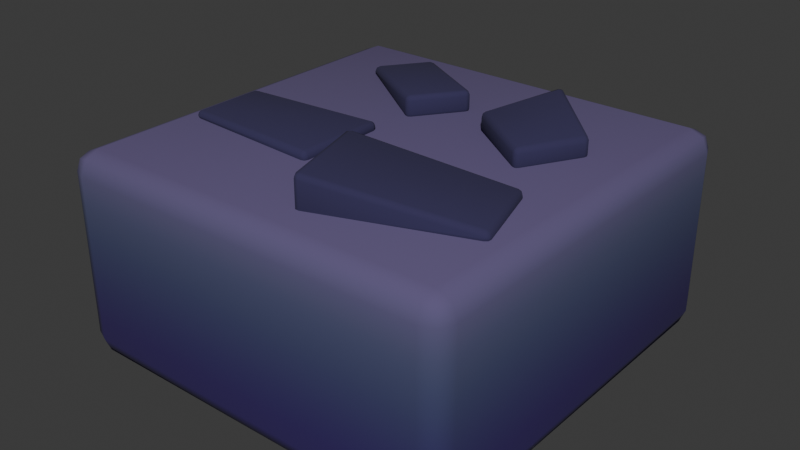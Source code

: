 # Source: Rock-Tile.blend  (saved by Blender 4.0.36; exported with 4.5.12 LTS)
import bpy
from mathutils import Matrix  # noqa: F401  (used for matrix-valued properties, if any)

bpy.ops.wm.read_factory_settings(use_empty=True)
scene = bpy.context.scene
scene.name = 'Scene'

# ---- collections
col_collection = bpy.data.collections.new('Collection'); scene.collection.children.link(col_collection)

# ---- images (referenced by path relative to the original .blend; pixels are not part of the script)
import os
ASSET_DIR = os.environ.get("B2B_ASSET_DIR", "")  # directory of the original .blend (textures are referenced by path, not embedded)
HERE = os.path.dirname(os.path.abspath(__file__))  # packed textures are extracted next to this script under _unpacked/

def load_image(name, relpath, width, height, colorspace="sRGB"):
    """Load a texture the original file referenced (path relative to the .blend, or extracted next to this script)."""
    p = next((c for c in (os.path.join(HERE, relpath), os.path.join(ASSET_DIR, relpath)) if relpath and os.path.exists(c)), "")
    if p:
        img = bpy.data.images.load(p, check_existing=True)
        img.name = name
    else:  # same state as the original file: an image datablock whose file is absent (Cycles renders it pink)
        img = bpy.data.images.new(name, width, height)
        img.source = "FILE"
        img.filepath = "//" + (relpath or name)
    img.colorspace_settings.name = colorspace
    return img
img_rock_tile = load_image('Rock_Tile', 'Rock_Tile.png', 1024, 1024, 'sRGB')

# ---- materials (node trees are filled in below, after node groups)
mat_rock_tile = bpy.data.materials.new('Rock_Tile')
mat_rock = bpy.data.materials.new('Rock')

# ---- material node trees
mat_rock_tile.use_nodes = True; mat_rock_tile.node_tree.nodes.clear()
_N = mat_rock_tile.node_tree.nodes; _L = mat_rock_tile.node_tree.links
n0 = _N.new('ShaderNodeBsdfPrincipled'); n0.name = 'Principled BSDF'; n0.location = (10, 300)
n0.inputs[2].default_value = 1.0
n0.inputs[3].default_value = 1.45
n1 = _N.new('ShaderNodeSeparateXYZ'); n1.name = 'Separate XYZ'; n1.location = (-521, 120)
n2 = _N.new('ShaderNodeMapping'); n2.name = 'Mapping'; n2.location = (-714, 106)
n2.inputs[1].default_value = (0.0, 0.0, -0.2)
n3 = _N.new('ShaderNodeTexCoord'); n3.name = 'Texture Coordinate'; n3.location = (-918, 102)
n4 = _N.new('ShaderNodeOutputMaterial'); n4.name = 'Material Output'; n4.location = (300, 300)
n5 = _N.new('ShaderNodeTexImage'); n5.name = 'Image Texture'; n5.location = (413, 80)
n5.image = img_rock_tile
n6 = _N.new('ShaderNodeValToRGB'); n6.name = 'Color Ramp'; n6.location = (-324, 150)
n6.color_ramp.interpolation = 'B_SPLINE'
while len(n6.color_ramp.elements) > 1: n6.color_ramp.elements.remove(n6.color_ramp.elements[-1])
n6.color_ramp.elements[0].position = 0.0; n6.color_ramp.elements[0].color = (0.03072, 0.003035, 0.1248, 1.0)
_e = n6.color_ramp.elements.new(0.5682); _e.color = (0.04232, 0.07818, 0.1221, 1.0)
_e = n6.color_ramp.elements.new(1.0); _e.color = (0.1953, 0.1118, 0.2988, 1.0)
_L.new(n0.outputs[0], n4.inputs[0])
_L.new(n1.outputs[2], n6.inputs[0])
_L.new(n2.outputs[0], n1.inputs[0])
_L.new(n3.outputs[0], n2.inputs[0])
_L.new(n6.outputs[0], n0.inputs[0])
n4.is_active_output = True
mat_rock.use_nodes = True; mat_rock.node_tree.nodes.clear()
_N = mat_rock.node_tree.nodes; _L = mat_rock.node_tree.links
n0 = _N.new('ShaderNodeBsdfPrincipled'); n0.name = 'Principled BSDF'; n0.location = (10, 300)
n0.inputs[0].default_value = (0.03464, 0.02903, 0.08985, 1.0)
n0.inputs[2].default_value = 1.0
n0.inputs[3].default_value = 1.45
n1 = _N.new('ShaderNodeOutputMaterial'); n1.name = 'Material Output'; n1.location = (300, 300)
_L.new(n0.outputs[0], n1.inputs[0])
n1.is_active_output = True

# ---- world
world_world = bpy.data.worlds.new('World'); scene.world = world_world
world_world.use_nodes = True; world_world.node_tree.nodes.clear()
_N = world_world.node_tree.nodes; _L = world_world.node_tree.links
n0 = _N.new('ShaderNodeOutputWorld'); n0.name = 'World Output'; n0.location = (300, 300)
n1 = _N.new('ShaderNodeBackground'); n1.name = 'Background'; n1.location = (10, 300)
n1.inputs[0].default_value = (0.05088, 0.05088, 0.05088, 1.0)
_L.new(n1.outputs[0], n0.inputs[0])
n0.is_active_output = True
world_world.color = (0.05088, 0.05088, 0.05088)
world_world.use_sun_shadow = False
world_world.sun_shadow_jitter_overblur = 0.0

# ---- meshes
me_cube_001 = bpy.data.meshes.new('Cube.001')
me_cube_001.from_pydata([(-0.5, -0.5, -0.5), (-0.5, -0.5, 0.0), (-0.5, 0.5, -0.5), (-0.5, 0.5, 0.0), (0.5, -0.5, -0.5), (0.5, -0.5, 0.0), (0.5, 0.5, -0.5), (0.5, 0.5, 0.0)], [], [(0, 1, 3, 2), (2, 3, 7, 6), (6, 7, 5, 4), (4, 5, 1, 0), (2, 6, 4, 0), (7, 3, 1, 5)])
me_cube_001.polygons.foreach_set('use_smooth', [True] * 6)
_uv = me_cube_001.uv_layers.new(name='UVMap')
_uv.uv.foreach_set('vector', [0.25, 0.0, 0.5, 0.0, 0.5, 0.25, 0.25, 0.25, 0.25, 0.25, 0.5, 0.25, 0.5, 0.5, 0.25, 0.5, 0.25, 0.5, 0.5, 0.5, 0.5, 0.75, 0.25, 0.75, 0.25, 0.75, 0.5, 0.75, 0.5, 1.0, 0.25, 1.0, 0.0, 0.5, 0.25, 0.5, 0.25, 0.75, 0.0, 0.75, 0.5, 0.5, 0.75, 0.5, 0.75, 0.75, 0.5, 0.75])
me_cube_001.materials.append(mat_rock_tile)
me_cube_001.update()
me_plane = bpy.data.meshes.new('Plane')
me_plane.from_pydata([(-2.535, 2.246, -0.0563), (-0.5201, 0.7965, -0.0563), (-1.823, 3.235, -0.0563), (0.1913, 1.785, -0.0563), (-1.823, 3.235, 0.1558), (-2.535, 2.246, 0.1558), (-0.5201, 0.7965, 0.401), (0.1913, 1.785, 0.401)], [], [(0, 2, 3, 1), (5, 6, 7, 4), (1, 3, 7, 6), (2, 0, 5, 4), (3, 2, 4, 7), (0, 1, 6, 5)])
me_plane.polygons.foreach_set('use_smooth', [True] * 6)
_uv = me_plane.uv_layers.new(name='UVMap')
_uv.uv.foreach_set('vector', [0.0, 0.0, 0.0, 1.0, 1.0, 1.0, 1.0, 0.0, 0.0, 0.0, 1.0, 0.0, 1.0, 1.0, 0.0, 1.0, 1.0, 0.0, 1.0, 1.0, 1.0, 1.0, 1.0, 0.0, 0.0, 1.0, 0.0, 0.0, 0.0, 0.0, 0.0, 1.0, 1.0, 1.0, 0.0, 1.0, 0.0, 1.0, 1.0, 1.0, 0.0, 0.0, 1.0, 0.0, 1.0, 0.0, 0.0, 0.0])
me_plane.materials.append(mat_rock)
me_plane.update()
me_plane_001 = bpy.data.meshes.new('Plane.001')
me_plane_001.from_pydata([(0.4787, 1.673, -0.07592), (-2.499, 0.9451, -0.09749), (0.9475, 0.1137, -0.07592), (-1.938, -0.9217, -0.09749), (0.9475, 0.1137, 0.1426), (0.4787, 1.673, 0.1426), (-2.499, 0.9451, 0.6087), (-1.938, -0.9217, 0.6087)], [], [(0, 2, 3, 1), (5, 6, 7, 4), (1, 3, 7, 6), (2, 0, 5, 4), (3, 2, 4, 7), (0, 1, 6, 5)])
me_plane_001.polygons.foreach_set('use_smooth', [True] * 6)
_uv = me_plane_001.uv_layers.new(name='UVMap')
_uv.uv.foreach_set('vector', [0.0, 0.0, 0.0, 1.0, 1.0, 1.0, 1.0, 0.0, 0.0, 0.0, 1.0, 0.0, 1.0, 1.0, 0.0, 1.0, 1.0, 0.0, 1.0, 1.0, 1.0, 1.0, 1.0, 0.0, 0.0, 1.0, 0.0, 0.0, 0.0, 0.0, 0.0, 1.0, 1.0, 1.0, 0.0, 1.0, 0.0, 1.0, 1.0, 1.0, 0.0, 0.0, 1.0, 0.0, 1.0, 0.0, 0.0, 0.0])
me_plane_001.materials.append(mat_rock)
me_plane_001.update()
me_plane_002 = bpy.data.meshes.new('Plane.002')
me_plane_002.from_pydata([(-3.044, 2.679, -0.08295), (-5.921, 2.5, -0.0589), (-3.044, 0.8472, -0.08295), (-5.921, 1.027, -0.0589), (-3.044, 0.8472, 0.1629), (-3.044, 2.679, 0.1629), (-5.921, 2.5, 0.1387), (-5.921, 1.027, 0.1387)], [], [(0, 2, 3, 1), (5, 6, 7, 4), (1, 3, 7, 6), (2, 0, 5, 4), (3, 2, 4, 7), (0, 1, 6, 5)])
me_plane_002.polygons.foreach_set('use_smooth', [True] * 6)
_uv = me_plane_002.uv_layers.new(name='UVMap')
_uv.uv.foreach_set('vector', [0.0, 0.0, 0.0, 1.0, 1.0, 1.0, 1.0, 0.0, 0.0, 0.0, 1.0, 0.0, 1.0, 1.0, 0.0, 1.0, 1.0, 0.0, 1.0, 1.0, 1.0, 1.0, 1.0, 0.0, 0.0, 1.0, 0.0, 0.0, 0.0, 0.0, 0.0, 1.0, 1.0, 1.0, 0.0, 1.0, 0.0, 1.0, 1.0, 1.0, 0.0, 0.0, 1.0, 0.0, 1.0, 0.0, 0.0, 0.0])
me_plane_002.materials.append(mat_rock)
me_plane_002.update()
me_plane_003 = bpy.data.meshes.new('Plane.003')
me_plane_003.from_pydata([(0.4471, 3.624, 0.0004212), (-0.7889, 4.67, 0.0004212), (-0.238, 2.413, 0.0004212), (-1.67, 3.438, 0.0004212), (-0.238, 2.413, 0.412), (0.4471, 3.624, 0.412), (-0.7889, 4.67, 0.744), (-1.67, 3.438, 0.4067)], [], [(0, 2, 3, 1), (5, 6, 7, 4), (1, 3, 7, 6), (2, 0, 5, 4), (3, 2, 4, 7), (0, 1, 6, 5)])
me_plane_003.polygons.foreach_set('use_smooth', [True] * 6)
_uv = me_plane_003.uv_layers.new(name='UVMap')
_uv.uv.foreach_set('vector', [0.0, 0.0, 0.0, 1.0, 1.0, 1.0, 1.0, 0.0, 0.0, 0.0, 1.0, 0.0, 1.0, 1.0, 0.0, 1.0, 1.0, 0.0, 1.0, 1.0, 1.0, 1.0, 1.0, 0.0, 0.0, 1.0, 0.0, 0.0, 0.0, 0.0, 0.0, 1.0, 1.0, 1.0, 0.0, 1.0, 0.0, 1.0, 1.0, 1.0, 0.0, 0.0, 1.0, 0.0, 1.0, 0.0, 0.0, 0.0])
me_plane_003.materials.append(mat_rock)
me_plane_003.update()

# ---- objects
ob_grass_tile = bpy.data.objects.new('Grass_Tile', me_cube_001)
ob_plane = bpy.data.objects.new('Plane', me_plane)
ob_plane_001 = bpy.data.objects.new('Plane.001', me_plane_001)
ob_plane_002 = bpy.data.objects.new('Plane.002', me_plane_002)
ob_plane_003 = bpy.data.objects.new('Plane.003', me_plane_003)

# ---- transforms, parenting, visibility, modifiers, constraints
ob_grass_tile.location = (0.0, 0.0, 0.0)
_m = ob_grass_tile.modifiers.new('Bevel', 'BEVEL')
_m.width = 0.05
_m.width_pct = 0.05
_m.segments = 2
ob_plane.location = (0.0, 0.0, 0.0)
ob_plane.scale = (0.1249, 0.1249, 0.1249)
_m = ob_plane.modifiers.new('Bevel', 'BEVEL')
_m.segments = 2
ob_plane_001.location = (0.3105, -0.2809, 0.0)
ob_plane_001.scale = (0.1249, 0.1249, 0.1249)
_m = ob_plane_001.modifiers.new('Bevel', 'BEVEL')
_m.segments = 2
ob_plane_002.location = (0.3117, -0.3289, 0.0)
ob_plane_002.scale = (0.1249, 0.1249, 0.1249)
_m = ob_plane_002.modifiers.new('Bevel', 'BEVEL')
_m.segments = 2
ob_plane_003.location = (0.3105, -0.2809, -0.008241)
ob_plane_003.scale = (0.1249, 0.1249, 0.1249)
_m = ob_plane_003.modifiers.new('Bevel', 'BEVEL')
_m.segments = 2

# ---- collection membership
col_collection.objects.link(ob_grass_tile)
col_collection.objects.link(ob_plane)
col_collection.objects.link(ob_plane_001)
col_collection.objects.link(ob_plane_002)
col_collection.objects.link(ob_plane_003)

# ---- scene / render settings (as saved in the file)
scene.frame_start = 1; scene.frame_end = 250; scene.frame_set(1)
scene.render.engine = 'CYCLES'
scene.cycles.samples = 300
scene.cycles.sampling_pattern = 'TABULATED_SOBOL'
scene.cycles.bake_type = 'DIFFUSE'
bpy.context.view_layer.update()

# ---- added for rendering (the .blend has no active camera and no usable light): camera, sun
cam_auto = bpy.data.cameras.new('AutoCamera')
cam_auto.lens = 50.0
cam_auto.sensor_width = 36.0
cam_auto.clip_end = 1000.0
ob_auto_camera = bpy.data.objects.new('AutoCamera', cam_auto)
scene.collection.objects.link(ob_auto_camera)
ob_auto_camera.location = (1.41403, -1.69684, 0.920939)
ob_auto_camera.rotation_euler = (1.09748, -7.21219e-08, 0.694738)
scene.camera = ob_auto_camera
light_auto_sun = bpy.data.lights.new('AutoSun', 'SUN')
light_auto_sun.energy = 3.0
light_auto_sun.angle = 0.0523599
ob_auto_sun = bpy.data.objects.new('AutoSun', light_auto_sun)
scene.collection.objects.link(ob_auto_sun)
ob_auto_sun.rotation_euler = (0.872665, 0.174533, 0.523599)
bpy.context.view_layer.update()
